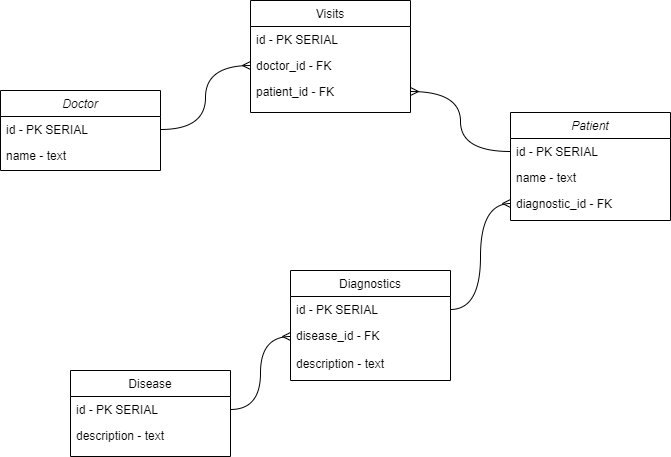

The diagram above was exported from draw.io. Its source (the exported page's mxGraphModel, read from the mxfile embedded in the PNG):
<mxGraphModel dx="2062" dy="1931" grid="1" gridSize="10" guides="1" tooltips="1" connect="1" arrows="1" fold="1" page="1" pageScale="1" pageWidth="827" pageHeight="1169" math="0" shadow="0">
  <root>
    <mxCell id="WIyWlLk6GJQsqaUBKTNV-0" />
    <mxCell id="WIyWlLk6GJQsqaUBKTNV-1" parent="WIyWlLk6GJQsqaUBKTNV-0" />
    <mxCell id="zkfFHV4jXpPFQw0GAbJ--0" value="Doctor" style="swimlane;fontStyle=2;align=center;verticalAlign=top;childLayout=stackLayout;horizontal=1;startSize=26;horizontalStack=0;resizeParent=1;resizeLast=0;collapsible=1;marginBottom=0;rounded=0;shadow=0;strokeWidth=1;" parent="WIyWlLk6GJQsqaUBKTNV-1" vertex="1">
      <mxGeometry x="70" y="-100" width="160" height="80" as="geometry">
        <mxRectangle x="230" y="140" width="160" height="26" as="alternateBounds" />
      </mxGeometry>
    </mxCell>
    <mxCell id="zkfFHV4jXpPFQw0GAbJ--1" value="id - PK SERIAL" style="text;align=left;verticalAlign=top;spacingLeft=4;spacingRight=4;overflow=hidden;rotatable=0;points=[[0,0.5],[1,0.5]];portConstraint=eastwest;" parent="zkfFHV4jXpPFQw0GAbJ--0" vertex="1">
      <mxGeometry y="26" width="160" height="26" as="geometry" />
    </mxCell>
    <mxCell id="zkfFHV4jXpPFQw0GAbJ--2" value="name - text" style="text;align=left;verticalAlign=top;spacingLeft=4;spacingRight=4;overflow=hidden;rotatable=0;points=[[0,0.5],[1,0.5]];portConstraint=eastwest;rounded=0;shadow=0;html=0;" parent="zkfFHV4jXpPFQw0GAbJ--0" vertex="1">
      <mxGeometry y="52" width="160" height="26" as="geometry" />
    </mxCell>
    <mxCell id="zkfFHV4jXpPFQw0GAbJ--6" value="Diagnostics" style="swimlane;fontStyle=0;align=center;verticalAlign=top;childLayout=stackLayout;horizontal=1;startSize=26;horizontalStack=0;resizeParent=1;resizeLast=0;collapsible=1;marginBottom=0;rounded=0;shadow=0;strokeWidth=1;" parent="WIyWlLk6GJQsqaUBKTNV-1" vertex="1">
      <mxGeometry x="360" y="80" width="160" height="110" as="geometry">
        <mxRectangle x="130" y="380" width="160" height="26" as="alternateBounds" />
      </mxGeometry>
    </mxCell>
    <mxCell id="zkfFHV4jXpPFQw0GAbJ--7" value="id - PK SERIAL" style="text;align=left;verticalAlign=top;spacingLeft=4;spacingRight=4;overflow=hidden;rotatable=0;points=[[0,0.5],[1,0.5]];portConstraint=eastwest;" parent="zkfFHV4jXpPFQw0GAbJ--6" vertex="1">
      <mxGeometry y="26" width="160" height="26" as="geometry" />
    </mxCell>
    <mxCell id="zkfFHV4jXpPFQw0GAbJ--8" value="disease_id - FK" style="text;align=left;verticalAlign=top;spacingLeft=4;spacingRight=4;overflow=hidden;rotatable=0;points=[[0,0.5],[1,0.5]];portConstraint=eastwest;rounded=0;shadow=0;html=0;" parent="zkfFHV4jXpPFQw0GAbJ--6" vertex="1">
      <mxGeometry y="52" width="160" height="28" as="geometry" />
    </mxCell>
    <mxCell id="B4eWiWK8VErH9y8mphhw-12" value="description - text" style="text;align=left;verticalAlign=top;spacingLeft=4;spacingRight=4;overflow=hidden;rotatable=0;points=[[0,0.5],[1,0.5]];portConstraint=eastwest;" vertex="1" parent="zkfFHV4jXpPFQw0GAbJ--6">
      <mxGeometry y="80" width="160" height="26" as="geometry" />
    </mxCell>
    <mxCell id="zkfFHV4jXpPFQw0GAbJ--13" value="Disease" style="swimlane;fontStyle=0;align=center;verticalAlign=top;childLayout=stackLayout;horizontal=1;startSize=26;horizontalStack=0;resizeParent=1;resizeLast=0;collapsible=1;marginBottom=0;rounded=0;shadow=0;strokeWidth=1;" parent="WIyWlLk6GJQsqaUBKTNV-1" vertex="1">
      <mxGeometry x="140" y="180" width="160" height="86" as="geometry">
        <mxRectangle x="340" y="380" width="170" height="26" as="alternateBounds" />
      </mxGeometry>
    </mxCell>
    <mxCell id="zkfFHV4jXpPFQw0GAbJ--14" value="id - PK SERIAL" style="text;align=left;verticalAlign=top;spacingLeft=4;spacingRight=4;overflow=hidden;rotatable=0;points=[[0,0.5],[1,0.5]];portConstraint=eastwest;" parent="zkfFHV4jXpPFQw0GAbJ--13" vertex="1">
      <mxGeometry y="26" width="160" height="26" as="geometry" />
    </mxCell>
    <mxCell id="B4eWiWK8VErH9y8mphhw-14" value="description - text" style="text;align=left;verticalAlign=top;spacingLeft=4;spacingRight=4;overflow=hidden;rotatable=0;points=[[0,0.5],[1,0.5]];portConstraint=eastwest;" vertex="1" parent="zkfFHV4jXpPFQw0GAbJ--13">
      <mxGeometry y="52" width="160" height="26" as="geometry" />
    </mxCell>
    <mxCell id="zkfFHV4jXpPFQw0GAbJ--17" value="Visits" style="swimlane;fontStyle=0;align=center;verticalAlign=top;childLayout=stackLayout;horizontal=1;startSize=26;horizontalStack=0;resizeParent=1;resizeLast=0;collapsible=1;marginBottom=0;rounded=0;shadow=0;strokeWidth=1;" parent="WIyWlLk6GJQsqaUBKTNV-1" vertex="1">
      <mxGeometry x="320" y="-190" width="160" height="112" as="geometry">
        <mxRectangle x="550" y="140" width="160" height="26" as="alternateBounds" />
      </mxGeometry>
    </mxCell>
    <mxCell id="zkfFHV4jXpPFQw0GAbJ--18" value="id - PK SERIAL" style="text;align=left;verticalAlign=top;spacingLeft=4;spacingRight=4;overflow=hidden;rotatable=0;points=[[0,0.5],[1,0.5]];portConstraint=eastwest;" parent="zkfFHV4jXpPFQw0GAbJ--17" vertex="1">
      <mxGeometry y="26" width="160" height="26" as="geometry" />
    </mxCell>
    <mxCell id="zkfFHV4jXpPFQw0GAbJ--19" value="doctor_id - FK" style="text;align=left;verticalAlign=top;spacingLeft=4;spacingRight=4;overflow=hidden;rotatable=0;points=[[0,0.5],[1,0.5]];portConstraint=eastwest;rounded=0;shadow=0;html=0;" parent="zkfFHV4jXpPFQw0GAbJ--17" vertex="1">
      <mxGeometry y="52" width="160" height="26" as="geometry" />
    </mxCell>
    <mxCell id="zkfFHV4jXpPFQw0GAbJ--20" value="patient_id - FK " style="text;align=left;verticalAlign=top;spacingLeft=4;spacingRight=4;overflow=hidden;rotatable=0;points=[[0,0.5],[1,0.5]];portConstraint=eastwest;rounded=0;shadow=0;html=0;" parent="zkfFHV4jXpPFQw0GAbJ--17" vertex="1">
      <mxGeometry y="78" width="160" height="26" as="geometry" />
    </mxCell>
    <mxCell id="B4eWiWK8VErH9y8mphhw-0" value="Patient" style="swimlane;fontStyle=2;align=center;verticalAlign=top;childLayout=stackLayout;horizontal=1;startSize=26;horizontalStack=0;resizeParent=1;resizeLast=0;collapsible=1;marginBottom=0;rounded=0;shadow=0;strokeWidth=1;" vertex="1" parent="WIyWlLk6GJQsqaUBKTNV-1">
      <mxGeometry x="580" y="-78" width="160" height="108" as="geometry">
        <mxRectangle x="230" y="140" width="160" height="26" as="alternateBounds" />
      </mxGeometry>
    </mxCell>
    <mxCell id="B4eWiWK8VErH9y8mphhw-1" value="id - PK SERIAL" style="text;align=left;verticalAlign=top;spacingLeft=4;spacingRight=4;overflow=hidden;rotatable=0;points=[[0,0.5],[1,0.5]];portConstraint=eastwest;" vertex="1" parent="B4eWiWK8VErH9y8mphhw-0">
      <mxGeometry y="26" width="160" height="26" as="geometry" />
    </mxCell>
    <mxCell id="B4eWiWK8VErH9y8mphhw-2" value="name - text" style="text;align=left;verticalAlign=top;spacingLeft=4;spacingRight=4;overflow=hidden;rotatable=0;points=[[0,0.5],[1,0.5]];portConstraint=eastwest;rounded=0;shadow=0;html=0;" vertex="1" parent="B4eWiWK8VErH9y8mphhw-0">
      <mxGeometry y="52" width="160" height="26" as="geometry" />
    </mxCell>
    <mxCell id="B4eWiWK8VErH9y8mphhw-3" value="diagnostic_id - FK" style="text;align=left;verticalAlign=top;spacingLeft=4;spacingRight=4;overflow=hidden;rotatable=0;points=[[0,0.5],[1,0.5]];portConstraint=eastwest;rounded=0;shadow=0;html=0;" vertex="1" parent="B4eWiWK8VErH9y8mphhw-0">
      <mxGeometry y="78" width="160" height="26" as="geometry" />
    </mxCell>
    <mxCell id="B4eWiWK8VErH9y8mphhw-7" value="" style="endArrow=ERmany;endFill=0;shadow=0;strokeWidth=1;rounded=0;edgeStyle=orthogonalEdgeStyle;exitX=0;exitY=0.5;exitDx=0;exitDy=0;curved=1;entryX=1;entryY=0.5;entryDx=0;entryDy=0;" edge="1" parent="WIyWlLk6GJQsqaUBKTNV-1" source="B4eWiWK8VErH9y8mphhw-1" target="zkfFHV4jXpPFQw0GAbJ--20">
      <mxGeometry width="160" relative="1" as="geometry">
        <mxPoint x="510" y="50" as="sourcePoint" />
        <mxPoint x="730" y="-71" as="targetPoint" />
      </mxGeometry>
    </mxCell>
    <mxCell id="B4eWiWK8VErH9y8mphhw-10" value="" style="endArrow=ERmany;endFill=0;shadow=0;strokeWidth=1;rounded=0;edgeStyle=orthogonalEdgeStyle;curved=1;entryX=0;entryY=0.5;entryDx=0;entryDy=0;" edge="1" parent="WIyWlLk6GJQsqaUBKTNV-1" source="zkfFHV4jXpPFQw0GAbJ--1" target="zkfFHV4jXpPFQw0GAbJ--19">
      <mxGeometry width="160" relative="1" as="geometry">
        <mxPoint x="434" y="-30" as="sourcePoint" />
        <mxPoint x="394" y="-120" as="targetPoint" />
      </mxGeometry>
    </mxCell>
    <mxCell id="B4eWiWK8VErH9y8mphhw-13" style="edgeStyle=orthogonalEdgeStyle;curved=1;rounded=0;orthogonalLoop=1;jettySize=auto;html=1;entryX=0;entryY=0.5;entryDx=0;entryDy=0;endArrow=ERmany;endFill=0;exitX=1;exitY=0.5;exitDx=0;exitDy=0;" edge="1" parent="WIyWlLk6GJQsqaUBKTNV-1" source="zkfFHV4jXpPFQw0GAbJ--7" target="B4eWiWK8VErH9y8mphhw-3">
      <mxGeometry relative="1" as="geometry" />
    </mxCell>
    <mxCell id="B4eWiWK8VErH9y8mphhw-15" style="edgeStyle=orthogonalEdgeStyle;curved=1;rounded=0;orthogonalLoop=1;jettySize=auto;html=1;entryX=0;entryY=0.5;entryDx=0;entryDy=0;endArrow=ERmany;endFill=0;exitX=1;exitY=0.5;exitDx=0;exitDy=0;" edge="1" parent="WIyWlLk6GJQsqaUBKTNV-1" source="zkfFHV4jXpPFQw0GAbJ--14" target="zkfFHV4jXpPFQw0GAbJ--8">
      <mxGeometry relative="1" as="geometry" />
    </mxCell>
  </root>
</mxGraphModel>